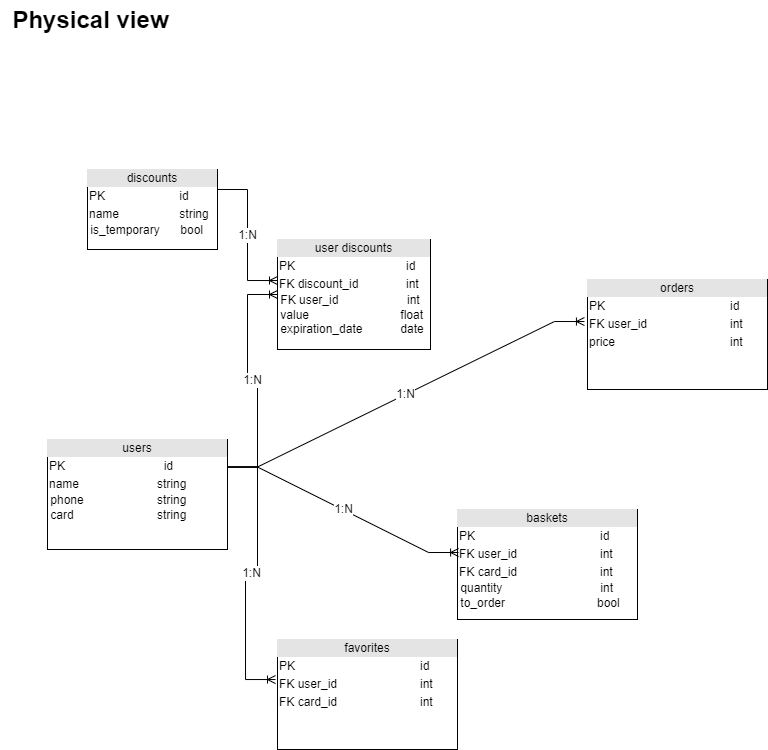

The diagram above was exported from draw.io. Its source (the exported page's mxGraphModel, read from the mxfile embedded in the PNG):
<mxGraphModel dx="2249" dy="1906" grid="1" gridSize="10" guides="1" tooltips="1" connect="1" arrows="1" fold="1" page="1" pageScale="1" pageWidth="827" pageHeight="1169" math="0" shadow="0">
  <root>
    <mxCell id="0" />
    <mxCell id="1" parent="0" />
    <mxCell id="G4Muuj0erL9HkSHH67Qf-1" value="&lt;div style=&quot;text-align: center; box-sizing: border-box; width: 100%; background: rgb(228, 228, 228); padding: 2px;&quot;&gt;users&lt;/div&gt;&lt;table style=&quot;width:100%;font-size:1em;&quot; cellpadding=&quot;2&quot; cellspacing=&quot;0&quot;&gt;&lt;tbody&gt;&lt;tr&gt;&lt;td&gt;PK&lt;/td&gt;&lt;td&gt;&lt;span style=&quot;white-space: pre;&quot;&gt;&#09;&lt;/span&gt;&lt;span style=&quot;white-space: pre;&quot;&gt;&#09;&lt;/span&gt;&amp;nbsp; &amp;nbsp; id&lt;/td&gt;&lt;/tr&gt;&lt;tr&gt;&lt;td&gt;name&lt;/td&gt;&lt;td&gt;&lt;span style=&quot;white-space: pre;&quot;&gt;&#09;&lt;/span&gt;&lt;span style=&quot;white-space: pre;&quot;&gt;&#09;&lt;/span&gt;&amp;nbsp; string&lt;/td&gt;&lt;/tr&gt;&lt;/tbody&gt;&lt;/table&gt;&amp;nbsp;phone&lt;span style=&quot;white-space: pre;&quot;&gt;&lt;span style=&quot;white-space: pre;&quot;&gt;&#09;&lt;span style=&quot;white-space: pre;&quot;&gt;&#09;&lt;/span&gt; &lt;/span&gt;        string&lt;br&gt; card&lt;span style=&quot;white-space: pre;&quot;&gt;&#09;&lt;/span&gt;&lt;span style=&quot;white-space: pre;&quot;&gt;&#09;&lt;/span&gt;   &lt;span style=&quot;white-space: pre;&quot;&gt;&#09;&lt;/span&gt; string&lt;span style=&quot;white-space: pre;&quot;&gt;&#09;&lt;/span&gt;&lt;/span&gt;" style="verticalAlign=top;align=left;overflow=fill;html=1;" parent="1" vertex="1">
      <mxGeometry x="-780" y="-730" width="180" height="110" as="geometry" />
    </mxCell>
    <mxCell id="G4Muuj0erL9HkSHH67Qf-2" value="&lt;div style=&quot;text-align: center; box-sizing: border-box; width: 100%; background: rgb(228, 228, 228); padding: 2px;&quot;&gt;baskets&lt;/div&gt;&lt;table style=&quot;width:100%;font-size:1em;&quot; cellpadding=&quot;2&quot; cellspacing=&quot;0&quot;&gt;&lt;tbody&gt;&lt;tr&gt;&lt;td&gt;PK&lt;/td&gt;&lt;td&gt;id&lt;/td&gt;&lt;/tr&gt;&lt;tr&gt;&lt;td&gt;FK user_id&lt;/td&gt;&lt;td&gt;int&lt;/td&gt;&lt;/tr&gt;&lt;tr&gt;&lt;td&gt;FK card_id&lt;/td&gt;&lt;td&gt;int&lt;/td&gt;&lt;/tr&gt;&lt;/tbody&gt;&lt;/table&gt;&amp;nbsp;quantity&lt;span style=&quot;white-space: pre;&quot;&gt;&#09;&lt;/span&gt;&lt;span style=&quot;white-space: pre;&quot;&gt;&#09;&lt;/span&gt;&lt;span style=&quot;white-space: pre;&quot;&gt;&#09;&lt;/span&gt;&lt;span style=&quot;white-space: pre;&quot;&gt;&#09;&lt;/span&gt;&amp;nbsp; &amp;nbsp;int&lt;br&gt;&amp;nbsp;to_order&lt;span style=&quot;white-space: pre;&quot;&gt;&#09;&lt;/span&gt;&lt;span style=&quot;white-space: pre;&quot;&gt;&#09;&lt;/span&gt;&lt;span style=&quot;white-space: pre;&quot;&gt;&#09;&lt;/span&gt;&lt;span style=&quot;white-space: pre;&quot;&gt;&#09;&lt;/span&gt;&amp;nbsp; bool" style="verticalAlign=top;align=left;overflow=fill;html=1;" parent="1" vertex="1">
      <mxGeometry x="-370" y="-660" width="180" height="110" as="geometry" />
    </mxCell>
    <mxCell id="G4Muuj0erL9HkSHH67Qf-3" value="&lt;div style=&quot;text-align: center; box-sizing: border-box; width: 100%; background: rgb(228, 228, 228); padding: 2px;&quot;&gt;favorites&lt;/div&gt;&lt;table style=&quot;width:100%;font-size:1em;&quot; cellpadding=&quot;2&quot; cellspacing=&quot;0&quot;&gt;&lt;tbody&gt;&lt;tr&gt;&lt;td&gt;PK&lt;/td&gt;&lt;td&gt;id&lt;/td&gt;&lt;/tr&gt;&lt;tr&gt;&lt;td&gt;FK user_id&lt;/td&gt;&lt;td&gt;int&lt;/td&gt;&lt;/tr&gt;&lt;tr&gt;&lt;td&gt;FK card_id&lt;/td&gt;&lt;td&gt;int&lt;/td&gt;&lt;/tr&gt;&lt;/tbody&gt;&lt;/table&gt;&amp;nbsp;&lt;span style=&quot;white-space: pre;&quot;&gt;&#09;&lt;/span&gt;" style="verticalAlign=top;align=left;overflow=fill;html=1;" parent="1" vertex="1">
      <mxGeometry x="-550" y="-530" width="180" height="110" as="geometry" />
    </mxCell>
    <mxCell id="G4Muuj0erL9HkSHH67Qf-4" value="&lt;div style=&quot;text-align: center; box-sizing: border-box; width: 100%; background: rgb(228, 228, 228); padding: 2px;&quot;&gt;orders&lt;/div&gt;&lt;table style=&quot;width:100%;font-size:1em;&quot; cellpadding=&quot;2&quot; cellspacing=&quot;0&quot;&gt;&lt;tbody&gt;&lt;tr&gt;&lt;td&gt;PK&lt;/td&gt;&lt;td&gt;id&lt;/td&gt;&lt;/tr&gt;&lt;tr&gt;&lt;td&gt;FK user_id&lt;/td&gt;&lt;td&gt;int&lt;/td&gt;&lt;/tr&gt;&lt;tr&gt;&lt;td&gt;price&lt;/td&gt;&lt;td&gt;int&lt;/td&gt;&lt;/tr&gt;&lt;/tbody&gt;&lt;/table&gt;" style="verticalAlign=top;align=left;overflow=fill;html=1;" parent="1" vertex="1">
      <mxGeometry x="-240" y="-890" width="180" height="110" as="geometry" />
    </mxCell>
    <mxCell id="G4Muuj0erL9HkSHH67Qf-5" value="&lt;div style=&quot;text-align: center; box-sizing: border-box; width: 100%; background: rgb(228, 228, 228); padding: 2px;&quot;&gt;user discounts&lt;/div&gt;&lt;table style=&quot;width:100%;font-size:1em;&quot; cellpadding=&quot;2&quot; cellspacing=&quot;0&quot;&gt;&lt;tbody&gt;&lt;tr&gt;&lt;td&gt;PK&lt;/td&gt;&lt;td&gt;id&lt;/td&gt;&lt;/tr&gt;&lt;tr&gt;&lt;td&gt;FK discount_id&lt;/td&gt;&lt;td&gt;int&lt;/td&gt;&lt;/tr&gt;&lt;/tbody&gt;&lt;/table&gt;&lt;span style=&quot;&quot;&gt;&amp;nbsp;FK user_id &lt;span style=&quot;white-space: pre;&quot;&gt;&#09;&lt;/span&gt;&lt;span style=&quot;white-space: pre;&quot;&gt;&#09;&lt;/span&gt;&amp;nbsp; &amp;nbsp; &amp;nbsp; &amp;nbsp;int&lt;br&gt;&amp;nbsp;value&lt;span style=&quot;white-space: pre;&quot;&gt;&#09;&lt;/span&gt;&lt;span style=&quot;white-space: pre;&quot;&gt;&#09;&lt;/span&gt;&lt;span style=&quot;white-space: pre;&quot;&gt;&#09;&lt;/span&gt;&amp;nbsp; &amp;nbsp; &amp;nbsp;float&lt;br&gt;&amp;nbsp;expiration_date&lt;span style=&quot;white-space: pre;&quot;&gt;&#09;&lt;/span&gt;&amp;nbsp; &amp;nbsp; &amp;nbsp;date&lt;br&gt;&lt;/span&gt;" style="verticalAlign=top;align=left;overflow=fill;html=1;" parent="1" vertex="1">
      <mxGeometry x="-550" y="-930" width="153" height="110" as="geometry" />
    </mxCell>
    <mxCell id="G4Muuj0erL9HkSHH67Qf-6" value="&lt;div style=&quot;text-align: center; box-sizing: border-box; width: 100%; background: rgb(228, 228, 228); padding: 2px;&quot;&gt;discounts&lt;/div&gt;&lt;table style=&quot;width:100%;font-size:1em;&quot; cellpadding=&quot;2&quot; cellspacing=&quot;0&quot;&gt;&lt;tbody&gt;&lt;tr&gt;&lt;td&gt;PK&lt;/td&gt;&lt;td&gt;&lt;span style=&quot;white-space: pre;&quot;&gt;&#09;&lt;/span&gt;&lt;span style=&quot;white-space: pre;&quot;&gt;&#09;&lt;/span&gt;id&lt;/td&gt;&lt;/tr&gt;&lt;tr&gt;&lt;td&gt;name&lt;/td&gt;&lt;td&gt;&lt;span style=&quot;white-space: pre;&quot;&gt;&#09;&lt;span style=&quot;white-space: pre;&quot;&gt;&#09;&lt;/span&gt;&lt;/span&gt;string&lt;/td&gt;&lt;/tr&gt;&lt;/tbody&gt;&lt;/table&gt;&lt;span style=&quot;&quot;&gt;&amp;nbsp;is_temporary &lt;span style=&quot;white-space: pre;&quot;&gt;&#09;&lt;/span&gt;&amp;nbsp; &amp;nbsp; bool&lt;br&gt;&lt;/span&gt;" style="verticalAlign=top;align=left;overflow=fill;html=1;" parent="1" vertex="1">
      <mxGeometry x="-740" y="-1000" width="130" height="80" as="geometry" />
    </mxCell>
    <mxCell id="G4Muuj0erL9HkSHH67Qf-7" value="Physical view" style="text;strokeColor=none;fillColor=none;html=1;fontSize=24;fontStyle=1;verticalAlign=middle;align=center;" parent="1" vertex="1">
      <mxGeometry x="-827" y="-1169" width="180" height="40" as="geometry" />
    </mxCell>
    <mxCell id="Xyot6Av-QGw6cZ6fnjsu-3" value="1:N" style="edgeStyle=entityRelationEdgeStyle;fontSize=12;html=1;endArrow=ERoneToMany;rounded=0;exitX=1;exitY=0.25;exitDx=0;exitDy=0;entryX=0;entryY=0.5;entryDx=0;entryDy=0;" parent="1" source="G4Muuj0erL9HkSHH67Qf-1" target="G4Muuj0erL9HkSHH67Qf-5" edge="1">
      <mxGeometry width="100" height="100" relative="1" as="geometry">
        <mxPoint x="-370" y="-550" as="sourcePoint" />
        <mxPoint x="-437" y="-760" as="targetPoint" />
      </mxGeometry>
    </mxCell>
    <mxCell id="Xyot6Av-QGw6cZ6fnjsu-4" value="1:N" style="edgeStyle=entityRelationEdgeStyle;fontSize=12;html=1;endArrow=ERoneToMany;rounded=0;exitX=1;exitY=0.25;exitDx=0;exitDy=0;entryX=0;entryY=0.373;entryDx=0;entryDy=0;entryPerimeter=0;" parent="1" source="G4Muuj0erL9HkSHH67Qf-6" target="G4Muuj0erL9HkSHH67Qf-5" edge="1">
      <mxGeometry width="100" height="100" relative="1" as="geometry">
        <mxPoint x="-710" y="-862.5" as="sourcePoint" />
        <mxPoint x="-560" y="-880" as="targetPoint" />
      </mxGeometry>
    </mxCell>
    <mxCell id="Xyot6Av-QGw6cZ6fnjsu-5" value="1:N" style="edgeStyle=entityRelationEdgeStyle;fontSize=12;html=1;endArrow=ERoneToMany;rounded=0;exitX=1;exitY=0.25;exitDx=0;exitDy=0;entryX=-0.011;entryY=0.364;entryDx=0;entryDy=0;entryPerimeter=0;" parent="1" source="G4Muuj0erL9HkSHH67Qf-1" target="G4Muuj0erL9HkSHH67Qf-3" edge="1">
      <mxGeometry width="100" height="100" relative="1" as="geometry">
        <mxPoint x="-570" y="-702.5" as="sourcePoint" />
        <mxPoint x="-480" y="-630" as="targetPoint" />
      </mxGeometry>
    </mxCell>
    <mxCell id="Xyot6Av-QGw6cZ6fnjsu-6" value="1:N" style="edgeStyle=entityRelationEdgeStyle;fontSize=12;html=1;endArrow=ERoneToMany;rounded=0;exitX=1;exitY=0.25;exitDx=0;exitDy=0;entryX=-0.017;entryY=0.382;entryDx=0;entryDy=0;entryPerimeter=0;" parent="1" source="G4Muuj0erL9HkSHH67Qf-1" target="G4Muuj0erL9HkSHH67Qf-4" edge="1">
      <mxGeometry width="100" height="100" relative="1" as="geometry">
        <mxPoint x="-560" y="-692.5" as="sourcePoint" />
        <mxPoint x="-380" y="-765" as="targetPoint" />
      </mxGeometry>
    </mxCell>
    <mxCell id="Xyot6Av-QGw6cZ6fnjsu-7" value="1:N" style="edgeStyle=entityRelationEdgeStyle;fontSize=12;html=1;endArrow=ERoneToMany;rounded=0;exitX=1;exitY=0.25;exitDx=0;exitDy=0;entryX=0.006;entryY=0.391;entryDx=0;entryDy=0;entryPerimeter=0;" parent="1" source="G4Muuj0erL9HkSHH67Qf-1" target="G4Muuj0erL9HkSHH67Qf-2" edge="1">
      <mxGeometry width="100" height="100" relative="1" as="geometry">
        <mxPoint x="-330" y="-670" as="sourcePoint" />
        <mxPoint x="-230" y="-770" as="targetPoint" />
      </mxGeometry>
    </mxCell>
  </root>
</mxGraphModel>